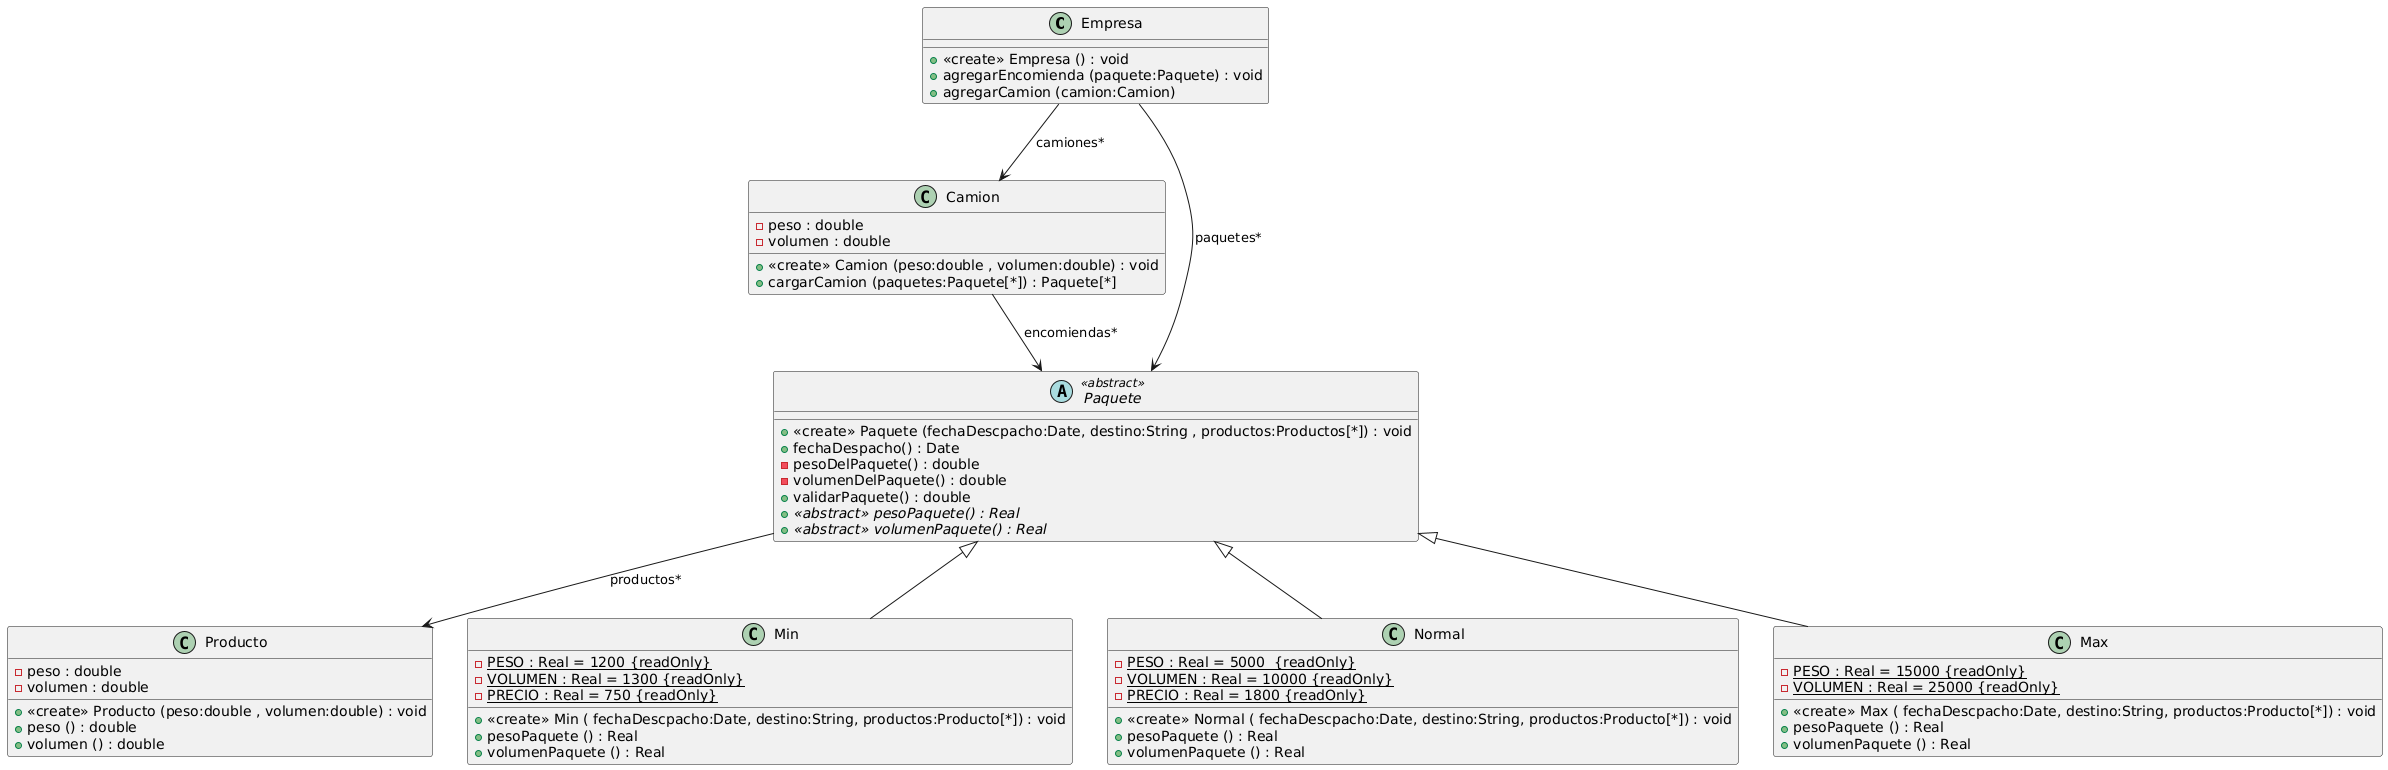

The diagram above was rendered by PlantUML. Its source (embedded in the PNG):
@startuml
class Empresa {

  + <<create>> Empresa () : void
  + agregarEncomienda (paquete:Paquete) : void
  + agregarCamion (camion:Camion)
  
}


class Camion {

  - peso : double
  - volumen : double

  + <<create>> Camion (peso:double , volumen:double) : void
  + cargarCamion (paquetes:Paquete[*]) : Paquete[*]

}


class Producto {

  - peso : double
  - volumen : double

  + <<create>> Producto (peso:double , volumen:double) : void
  + peso () : double
  + volumen () : double
  
}


abstract Paquete <<abstract>> {

  + <<create>> Paquete (fechaDescpacho:Date, destino:String , productos:Productos[*]) : void
  + fechaDespacho() : Date
  - pesoDelPaquete() : double
  - volumenDelPaquete() : double
  + validarPaquete() : double
  + {abstract} <<abstract>> pesoPaquete() : Real
  + {abstract} <<abstract>> volumenPaquete() : Real

}


class Min {
  - {static} PESO : Real = 1200 {readOnly}
  - {static} VOLUMEN : Real = 1300 {readOnly}
  - {static} PRECIO : Real = 750 {readOnly}

  + <<create>> Min ( fechaDescpacho:Date, destino:String, productos:Producto[*]) : void
  + pesoPaquete () : Real
  + volumenPaquete () : Real
}


class Normal {
  - {static} PESO : Real = 5000  {readOnly}
  - {static} VOLUMEN : Real = 10000 {readOnly}
  - {static} PRECIO : Real = 1800 {readOnly}

  + <<create>> Normal ( fechaDescpacho:Date, destino:String, productos:Producto[*]) : void
  + pesoPaquete () : Real
  + volumenPaquete () : Real
}


class Max {
  - {static} PESO : Real = 15000 {readOnly}
  - {static} VOLUMEN : Real = 25000 {readOnly}

  + <<create>> Max ( fechaDescpacho:Date, destino:String, productos:Producto[*]) : void
  + pesoPaquete () : Real
  + volumenPaquete () : Real
}


Empresa --> Paquete: paquetes*
Empresa --> Camion: camiones*
Camion --> Paquete: encomiendas*
Paquete --> Producto: productos*


class Min extends Paquete
class Normal extends Paquete
class Max extends Paquete
@enduml